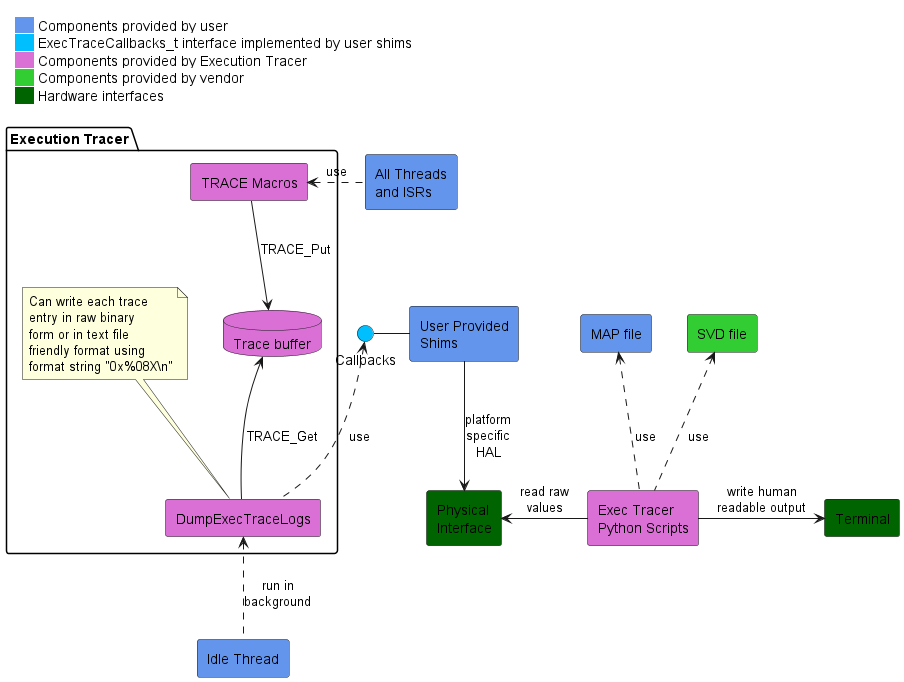

The diagram above was rendered by PlantUML. Its source (embedded in the PNG):
@startuml "Exec_Tracer_Components"

skinparam legendBackgroundColor #FFFFFF
skinparam legendBorderColor #FFFFFF
skinparam legendEntrySeparator #FFFFFF

legend top left
    <#FFFFFF,#FFFFFF>|<#CornflowerBlue>| Components provided by user|
    |<#DeepSkyBlue> | ExecTraceCallbacks_t interface implemented by user shims|
    |<#Orchid>     | Components provided by Execution Tracer|
    |<#LimeGreen>| Components provided by vendor|
    |<#DarkGreen>| Hardware interfaces|
endlegend

skinparam componentStyle rectangle

[All Threads\nand ISRs] as AllThreads #CornflowerBlue
[Idle Thread] as IdleThread #CornflowerBlue
[User Provided\nShims] as UserShims #CornflowerBlue
[Physical\nInterface] as PhysicalInterface #DarkGreen
[Exec Tracer\nPython Scripts] as PythonScripts #Orchid
[MAP file] as MapFile #CornflowerBlue
[SVD file] as SvdFile #LimeGreen
[Terminal] as Terminal #DarkGreen
() Callbacks #DeepSkyBlue

Callbacks - UserShims

package "Execution Tracer" {
  database "Trace buffer" as TraceBuffer #Orchid
  [TRACE Macros] as TraceMacros #Orchid
  [DumpExecTraceLogs] as LogFunction #Orchid
  TraceMacros <. AllThreads : use
  LogFunction <.. IdleThread : run in\nbackground
  TraceMacros --> TraceBuffer : TRACE_Put
  TraceBuffer <-- LogFunction : TRACE_Get
  Callbacks <.. LogFunction : use
  note top of LogFunction
    Can write each trace
    entry in raw binary
    form or in text file
    friendly format using
    format string "0x%08X\n"
  end note
}

UserShims --> PhysicalInterface : platform\nspecific\nHAL
PhysicalInterface <- PythonScripts : read raw\nvalues
MapFile <.. PythonScripts : use
SvdFile <.. PythonScripts : use
PythonScripts -> Terminal : write human\nreadable output

@enduml